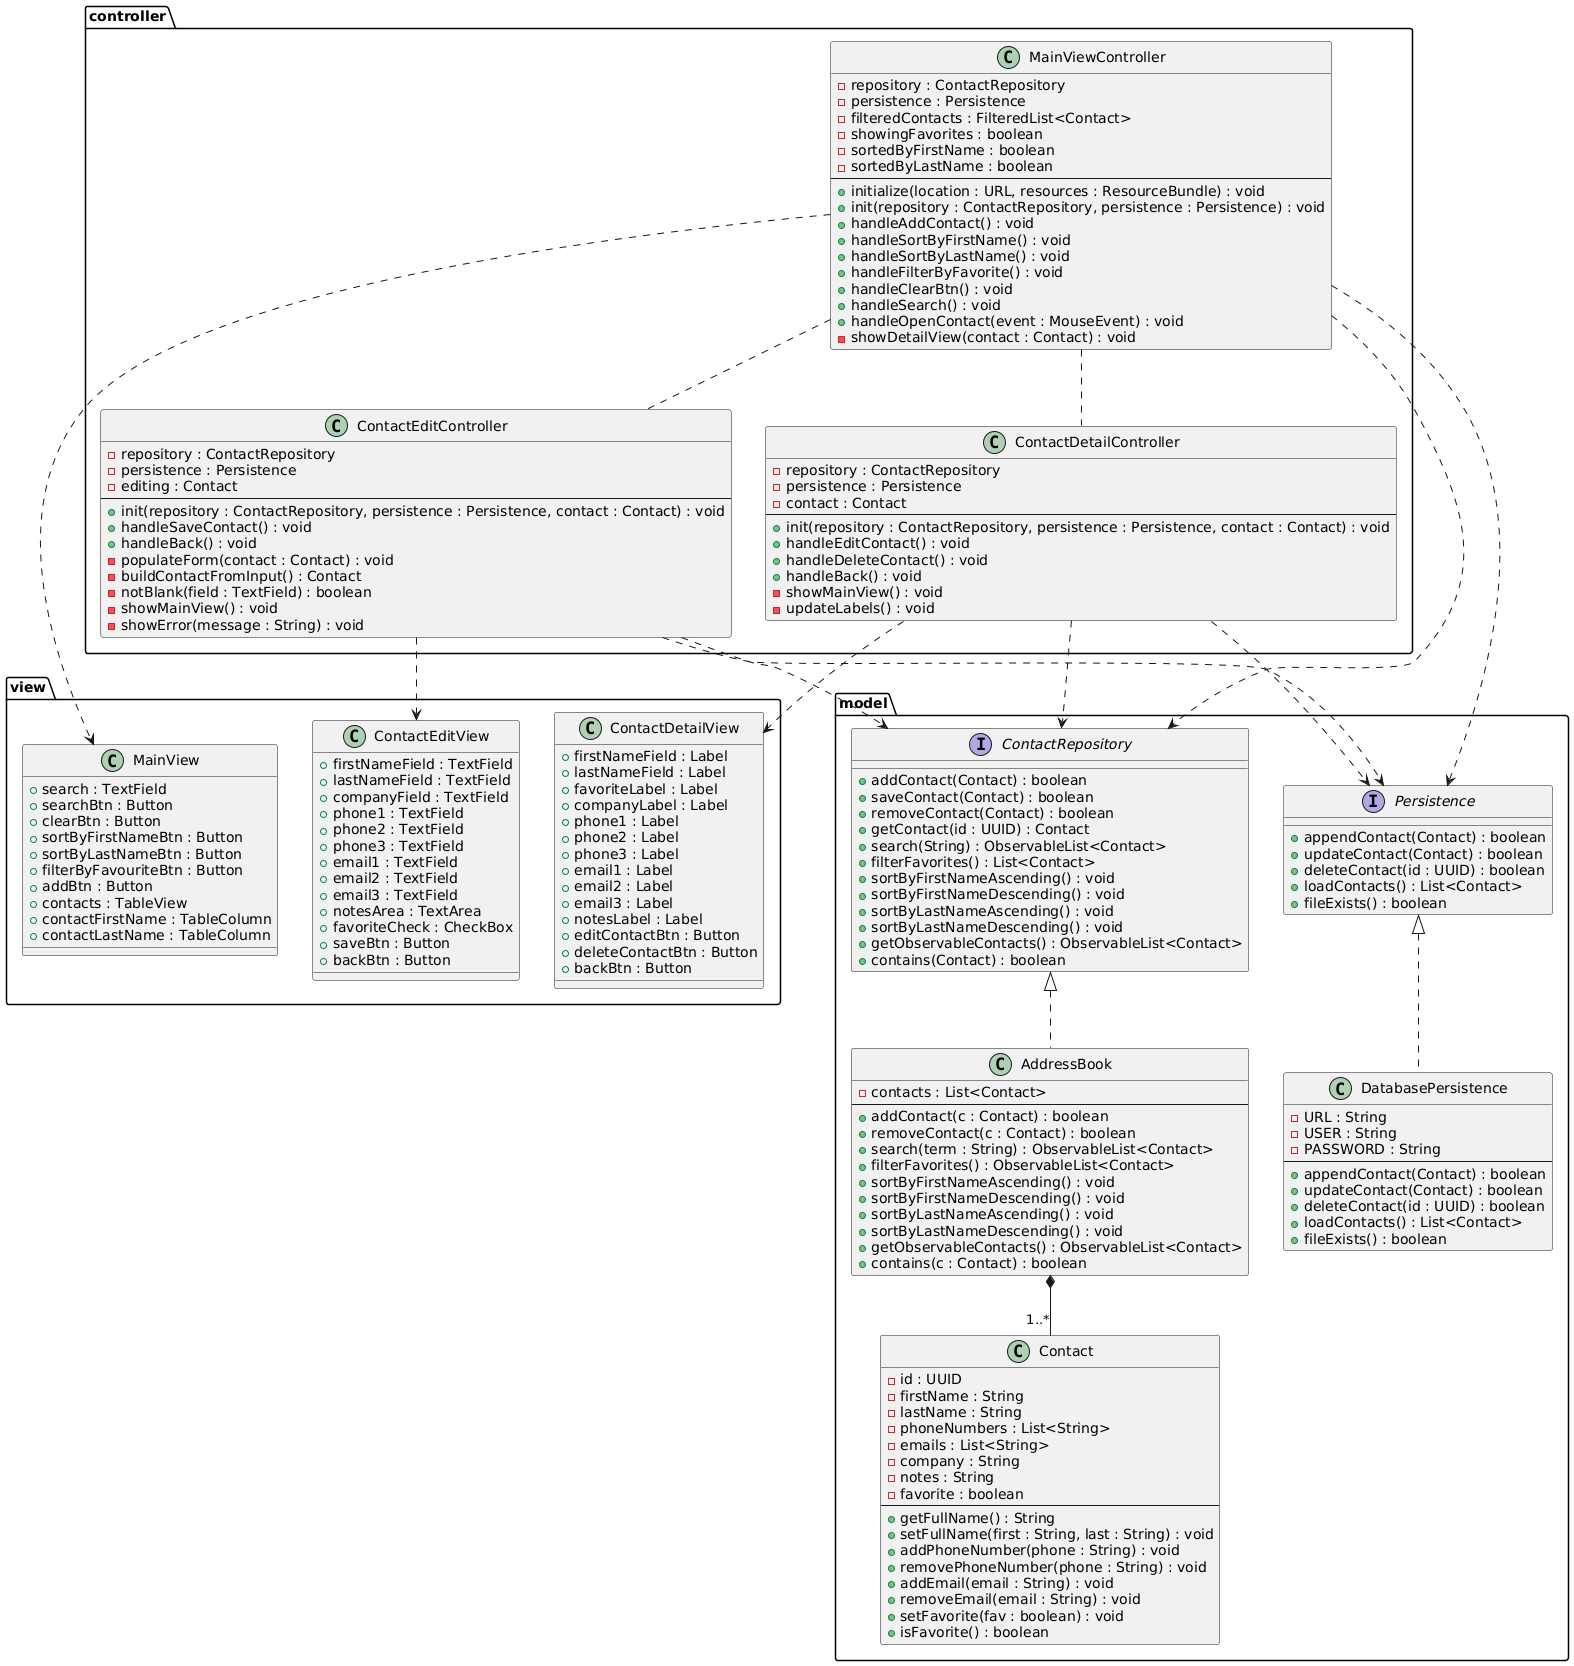

The diagram above was rendered by PlantUML. Its source (embedded in the PNG):
@startuml
' =========================================================
' SOFTWARE ENGINEERING PROJECT - ADDRESS BOOK UML DIAGRAM
' =========================================================


' ===========================
' PACKAGE: VIEW
' ===========================
package view {
    class MainView {
        + search : TextField
        + searchBtn : Button
        + clearBtn : Button
        + sortByFirstNameBtn : Button
        + sortByLastNameBtn : Button
        + filterByFavouriteBtn : Button
        + addBtn : Button
        + contacts : TableView
        + contactFirstName : TableColumn
        + contactLastName : TableColumn
    }
    class ContactEditView {
        + firstNameField : TextField
        + lastNameField : TextField
        + companyField : TextField
        + phone1 : TextField
        + phone2 : TextField
        + phone3 : TextField
        + email1 : TextField
        + email2 : TextField
        + email3 : TextField
        + notesArea : TextArea
        + favoriteCheck : CheckBox
        + saveBtn : Button
        + backBtn : Button
    }
    class ContactDetailView {
        + firstNameField : Label
        + lastNameField : Label
        + favoriteLabel : Label
        + companyLabel : Label
        + phone1 : Label
        + phone2 : Label
        + phone3 : Label
        + email1 : Label
        + email2 : Label
        + email3 : Label
        + notesLabel : Label
        + editContactBtn : Button
        + deleteContactBtn : Button
        + backBtn : Button
    }
}
' ===========================
' PACKAGE: MODEL
' ===========================

package model {
    class Contact {
        - id : UUID
        - firstName : String
        - lastName : String
        - phoneNumbers : List<String>
        - emails : List<String>
        - company : String
        - notes : String
        - favorite : boolean
        --
        + getFullName() : String
        + setFullName(first : String, last : String) : void
        + addPhoneNumber(phone : String) : void
        + removePhoneNumber(phone : String) : void
        + addEmail(email : String) : void
        + removeEmail(email : String) : void
        + setFavorite(fav : boolean) : void
        + isFavorite() : boolean
    }

    class AddressBook {
        - contacts : List<Contact>
        --
        + addContact(c : Contact) : boolean
        + removeContact(c : Contact) : boolean
        + search(term : String) : ObservableList<Contact>
        + filterFavorites() : ObservableList<Contact>
        + sortByFirstNameAscending() : void
        + sortByFirstNameDescending() : void
        + sortByLastNameAscending() : void
        + sortByLastNameDescending() : void
        + getObservableContacts() : ObservableList<Contact>
        + contains(c : Contact) : boolean
    }

    interface ContactRepository {
        + addContact(Contact) : boolean
        + saveContact(Contact) : boolean
        + removeContact(Contact) : boolean
        + getContact(id : UUID) : Contact
        + search(String) : ObservableList<Contact>
        + filterFavorites() : List<Contact>
        + sortByFirstNameAscending() : void
        + sortByFirstNameDescending() : void
        + sortByLastNameAscending() : void
        + sortByLastNameDescending() : void
        + getObservableContacts() : ObservableList<Contact>
        + contains(Contact) : boolean
    }

    interface Persistence {
        + appendContact(Contact) : boolean
        + updateContact(Contact) : boolean
        + deleteContact(id : UUID) : boolean
        + loadContacts() : List<Contact>
        + fileExists() : boolean
    }

    class DatabasePersistence {
        - URL : String
        - USER : String
        - PASSWORD : String
        --
        + appendContact(Contact) : boolean
        + updateContact(Contact) : boolean
        + deleteContact(id : UUID) : boolean
        + loadContacts() : List<Contact>
        + fileExists() : boolean
    }
}

' ===========================
' PACKAGE: CONTROLLER
' ===========================
package controller {
    class MainViewController {
        - repository : ContactRepository
        - persistence : Persistence
        - filteredContacts : FilteredList<Contact>
        - showingFavorites : boolean
        - sortedByFirstName : boolean
        - sortedByLastName : boolean
        --
        + initialize(location : URL, resources : ResourceBundle) : void
        + init(repository : ContactRepository, persistence : Persistence) : void
        + handleAddContact() : void
        + handleSortByFirstName() : void
        + handleSortByLastName() : void
        + handleFilterByFavorite() : void
        + handleClearBtn() : void
        + handleSearch() : void
        + handleOpenContact(event : MouseEvent) : void
        - showDetailView(contact : Contact) : void
    }

    class ContactEditController {
        - repository : ContactRepository
        - persistence : Persistence
        - editing : Contact
        --
        + init(repository : ContactRepository, persistence : Persistence, contact : Contact) : void
        + handleSaveContact() : void
        + handleBack() : void
        - populateForm(contact : Contact) : void
        - buildContactFromInput() : Contact
        - notBlank(field : TextField) : boolean
        - showMainView() : void
        - showError(message : String) : void
    }

    class ContactDetailController {
        - repository : ContactRepository
        - persistence : Persistence
        - contact : Contact
        --
        + init(repository : ContactRepository, persistence : Persistence, contact : Contact) : void
        + handleEditContact() : void
        + handleDeleteContact() : void
        + handleBack() : void
        - showMainView() : void
        - updateLabels() : void
    }
}


' ===========================
' RELAZIONI CONTROLLER↔VIEW
' ===========================
MainViewController ..> MainView
ContactEditController ..> ContactEditView
ContactDetailController ..> ContactDetailView

' ===========================
' RELAZIONI MODEL
' ===========================
AddressBook *-- "1..*" Contact 
ContactRepository <|.. AddressBook
Persistence <|.. DatabasePersistence

' ===========================
' RELAZIONI CONTROLLER↔MODEL
' ===========================
MainViewController ..> ContactRepository
MainViewController ..> Persistence

ContactEditController ..> ContactRepository
ContactEditController ..> Persistence

ContactDetailController ..> ContactRepository
ContactDetailController ..> Persistence

MainViewController .. ContactEditController
MainViewController .. ContactDetailController
@enduml